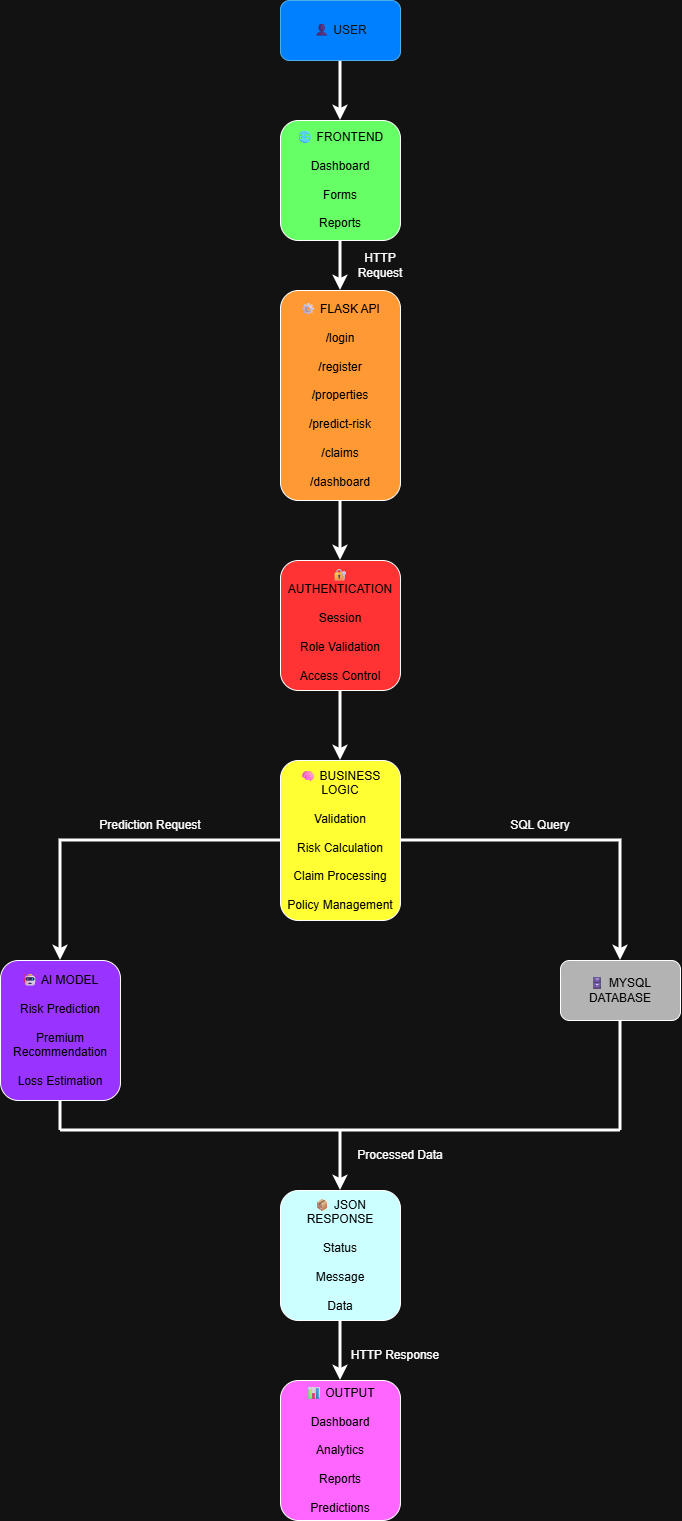

The diagram above was exported from draw.io. Its source (the exported page's mxGraphModel, read from the mxfile embedded in the PNG):
<mxGraphModel dx="1585" dy="963" grid="1" gridSize="10" guides="1" tooltips="1" connect="1" arrows="1" fold="1" page="1" pageScale="1" pageWidth="1654" pageHeight="1169" math="0" shadow="0">
  <root>
    <mxCell id="0" />
    <mxCell id="1" parent="0" />
    <mxCell id="jTFcV3wSkREBIp30q5qa-28" edge="1" parent="1" source="jTFcV3wSkREBIp30q5qa-1" style="edgeStyle=orthogonalEdgeStyle;rounded=0;orthogonalLoop=1;jettySize=auto;html=1;entryX=0.5;entryY=0;entryDx=0;entryDy=0;strokeWidth=3;" target="jTFcV3wSkREBIp30q5qa-2">
      <mxGeometry relative="1" as="geometry" />
    </mxCell>
    <mxCell id="jTFcV3wSkREBIp30q5qa-1" parent="1" style="rounded=1;whiteSpace=wrap;html=1;fillColor=light-dark(#1BA1E2,#007FFF);fontColor=#ffffff;strokeColor=#006EAF;" value="👤 USER" vertex="1">
      <mxGeometry height="60" width="120" x="480" y="80" as="geometry" />
    </mxCell>
    <mxCell id="jTFcV3wSkREBIp30q5qa-29" edge="1" parent="1" source="jTFcV3wSkREBIp30q5qa-2" style="edgeStyle=orthogonalEdgeStyle;rounded=0;orthogonalLoop=1;jettySize=auto;html=1;entryX=0.5;entryY=0;entryDx=0;entryDy=0;strokeWidth=3;" target="jTFcV3wSkREBIp30q5qa-7">
      <mxGeometry relative="1" as="geometry" />
    </mxCell>
    <mxCell id="jTFcV3wSkREBIp30q5qa-2" parent="1" style="rounded=1;whiteSpace=wrap;html=1;fillColor=light-dark(#FFFFFF,#66FF66);" value="&lt;div&gt;&lt;font style=&quot;color: light-dark(rgb(0, 0, 0), rgb(0, 0, 0));&quot;&gt;🌐 FRONTEND&lt;/font&gt;&lt;/div&gt;&lt;div&gt;&lt;font style=&quot;color: light-dark(rgb(0, 0, 0), rgb(0, 0, 0));&quot;&gt;&lt;br&gt;&lt;/font&gt;&lt;/div&gt;&lt;div&gt;&lt;font style=&quot;color: light-dark(rgb(0, 0, 0), rgb(0, 0, 0));&quot;&gt;Dashboard&lt;/font&gt;&lt;/div&gt;&lt;div&gt;&lt;font style=&quot;color: light-dark(rgb(0, 0, 0), rgb(0, 0, 0));&quot;&gt;&lt;br&gt;&lt;/font&gt;&lt;/div&gt;&lt;div&gt;&lt;font style=&quot;color: light-dark(rgb(0, 0, 0), rgb(0, 0, 0));&quot;&gt;Forms&lt;/font&gt;&lt;/div&gt;&lt;div&gt;&lt;font style=&quot;color: light-dark(rgb(0, 0, 0), rgb(0, 0, 0));&quot;&gt;&lt;br&gt;&lt;/font&gt;&lt;/div&gt;&lt;div&gt;&lt;font style=&quot;color: light-dark(rgb(0, 0, 0), rgb(0, 0, 0));&quot;&gt;Reports&lt;/font&gt;&lt;/div&gt;" vertex="1">
      <mxGeometry height="120" width="120" x="480" y="200" as="geometry" />
    </mxCell>
    <mxCell id="jTFcV3wSkREBIp30q5qa-31" edge="1" parent="1" source="jTFcV3wSkREBIp30q5qa-3" style="edgeStyle=orthogonalEdgeStyle;rounded=0;orthogonalLoop=1;jettySize=auto;html=1;entryX=0.5;entryY=0;entryDx=0;entryDy=0;strokeWidth=3;" target="jTFcV3wSkREBIp30q5qa-4">
      <mxGeometry relative="1" as="geometry" />
    </mxCell>
    <mxCell id="jTFcV3wSkREBIp30q5qa-3" parent="1" style="rounded=1;whiteSpace=wrap;html=1;fillColor=light-dark(#FFFFFF,#FF3333);fontColor=light-dark(#000000,#000000);" value="&lt;div&gt;🔐 AUTHENTICATION&lt;/div&gt;&lt;div&gt;&lt;br&gt;&lt;/div&gt;&lt;div&gt;Session&lt;/div&gt;&lt;div&gt;&lt;br&gt;&lt;/div&gt;&lt;div&gt;Role Validation&lt;/div&gt;&lt;div&gt;&lt;br&gt;&lt;/div&gt;&lt;div&gt;Access Control&lt;/div&gt;" vertex="1">
      <mxGeometry height="130" width="120" x="480" y="640" as="geometry" />
    </mxCell>
    <mxCell id="jTFcV3wSkREBIp30q5qa-32" edge="1" parent="1" source="jTFcV3wSkREBIp30q5qa-4" style="edgeStyle=orthogonalEdgeStyle;rounded=0;orthogonalLoop=1;jettySize=auto;html=1;entryX=0.5;entryY=0;entryDx=0;entryDy=0;strokeWidth=3;" target="jTFcV3wSkREBIp30q5qa-6">
      <mxGeometry relative="1" as="geometry" />
    </mxCell>
    <mxCell id="jTFcV3wSkREBIp30q5qa-33" edge="1" parent="1" source="jTFcV3wSkREBIp30q5qa-4" style="edgeStyle=orthogonalEdgeStyle;rounded=0;orthogonalLoop=1;jettySize=auto;html=1;entryX=0.5;entryY=0;entryDx=0;entryDy=0;strokeWidth=3;" target="jTFcV3wSkREBIp30q5qa-5">
      <mxGeometry relative="1" as="geometry" />
    </mxCell>
    <mxCell id="jTFcV3wSkREBIp30q5qa-4" parent="1" style="rounded=1;whiteSpace=wrap;html=1;fillColor=light-dark(#FFFFFF,#FFFF33);fontColor=light-dark(#000000,#000000);" value="&lt;div&gt;🧠 BUSINESS LOGIC&lt;/div&gt;&lt;div&gt;&lt;br&gt;&lt;/div&gt;&lt;div&gt;Validation&lt;/div&gt;&lt;div&gt;&lt;br&gt;&lt;/div&gt;&lt;div&gt;Risk Calculation&lt;/div&gt;&lt;div&gt;&lt;br&gt;&lt;/div&gt;&lt;div&gt;Claim Processing&lt;/div&gt;&lt;div&gt;&lt;br&gt;&lt;/div&gt;&lt;div&gt;Policy Management&lt;/div&gt;" vertex="1">
      <mxGeometry height="160" width="120" x="480" y="840" as="geometry" />
    </mxCell>
    <mxCell id="jTFcV3wSkREBIp30q5qa-5" parent="1" style="rounded=1;whiteSpace=wrap;html=1;fillColor=light-dark(#FFFFFF,#B3B3B3);fontColor=light-dark(#000000,#000000);" value="🗄 MYSQL DATABASE" vertex="1">
      <mxGeometry height="60" width="120" x="760" y="1040" as="geometry" />
    </mxCell>
    <mxCell id="jTFcV3wSkREBIp30q5qa-6" parent="1" style="rounded=1;whiteSpace=wrap;html=1;fillColor=light-dark(#FFFFFF,#9933FF);fontColor=light-dark(#000000,#000000);" value="&lt;div&gt;🤖 AI MODEL&lt;/div&gt;&lt;div&gt;&lt;br&gt;&lt;/div&gt;&lt;div&gt;Risk Prediction&lt;/div&gt;&lt;div&gt;&lt;br&gt;&lt;/div&gt;&lt;div&gt;Premium Recommendation&lt;/div&gt;&lt;div&gt;&lt;br&gt;&lt;/div&gt;&lt;div&gt;Loss Estimation&lt;/div&gt;" vertex="1">
      <mxGeometry height="140" width="120" x="200" y="1040" as="geometry" />
    </mxCell>
    <mxCell id="jTFcV3wSkREBIp30q5qa-30" edge="1" parent="1" source="jTFcV3wSkREBIp30q5qa-7" style="edgeStyle=orthogonalEdgeStyle;rounded=0;orthogonalLoop=1;jettySize=auto;html=1;entryX=0.5;entryY=0;entryDx=0;entryDy=0;strokeWidth=3;" target="jTFcV3wSkREBIp30q5qa-3">
      <mxGeometry relative="1" as="geometry" />
    </mxCell>
    <mxCell id="jTFcV3wSkREBIp30q5qa-7" parent="1" style="rounded=1;whiteSpace=wrap;html=1;fillColor=light-dark(#000000,#FF9933);fontColor=light-dark(#000000,#000000);" value="&lt;div&gt;⚙ FLASK API&lt;/div&gt;&lt;div&gt;&lt;br&gt;&lt;/div&gt;&lt;div&gt;/login&lt;/div&gt;&lt;div&gt;&lt;br&gt;&lt;/div&gt;&lt;div&gt;/register&lt;/div&gt;&lt;div&gt;&lt;br&gt;&lt;/div&gt;&lt;div&gt;/properties&lt;/div&gt;&lt;div&gt;&lt;br&gt;&lt;/div&gt;&lt;div&gt;/predict-risk&lt;/div&gt;&lt;div&gt;&lt;br&gt;&lt;/div&gt;&lt;div&gt;/claims&lt;/div&gt;&lt;div&gt;&lt;br&gt;&lt;/div&gt;&lt;div&gt;/dashboard&lt;/div&gt;" vertex="1">
      <mxGeometry height="210" width="120" x="480" y="370" as="geometry" />
    </mxCell>
    <mxCell id="jTFcV3wSkREBIp30q5qa-24" parent="1" style="rounded=1;whiteSpace=wrap;html=1;fillColor=light-dark(#FFFFFF,#FF66FF);fontColor=light-dark(#000000,#000000);" value="&lt;div&gt;📊 OUTPUT&lt;/div&gt;&lt;div&gt;&lt;br&gt;&lt;/div&gt;&lt;div&gt;Dashboard&lt;/div&gt;&lt;div&gt;&lt;br&gt;&lt;/div&gt;&lt;div&gt;Analytics&lt;/div&gt;&lt;div&gt;&lt;br&gt;&lt;/div&gt;&lt;div&gt;Reports&lt;/div&gt;&lt;div&gt;&lt;br&gt;&lt;/div&gt;&lt;div&gt;Predictions&lt;/div&gt;" vertex="1">
      <mxGeometry height="140" width="120" x="480" y="1460" as="geometry" />
    </mxCell>
    <mxCell id="jTFcV3wSkREBIp30q5qa-39" edge="1" parent="1" source="jTFcV3wSkREBIp30q5qa-26" style="edgeStyle=orthogonalEdgeStyle;rounded=0;orthogonalLoop=1;jettySize=auto;html=1;strokeWidth=3;" target="jTFcV3wSkREBIp30q5qa-24">
      <mxGeometry relative="1" as="geometry" />
    </mxCell>
    <mxCell id="jTFcV3wSkREBIp30q5qa-26" parent="1" style="rounded=1;whiteSpace=wrap;html=1;fillColor=light-dark(#FFFFFF,#CCFFFF);fontColor=light-dark(#000000,#000000);" value="&lt;div&gt;📦 JSON RESPONSE&lt;/div&gt;&lt;div&gt;&lt;br&gt;&lt;/div&gt;&lt;div&gt;Status&lt;/div&gt;&lt;div&gt;&lt;br&gt;&lt;/div&gt;&lt;div&gt;Message&lt;/div&gt;&lt;div&gt;&lt;br&gt;&lt;/div&gt;&lt;div&gt;Data&lt;/div&gt;" vertex="1">
      <mxGeometry height="130" width="120" x="480" y="1270" as="geometry" />
    </mxCell>
    <mxCell id="jTFcV3wSkREBIp30q5qa-35" edge="1" parent="1" style="endArrow=none;html=1;rounded=0;strokeWidth=3;" value="">
      <mxGeometry height="50" relative="1" width="50" as="geometry">
        <mxPoint x="260" y="1210" as="sourcePoint" />
        <mxPoint x="820" y="1210" as="targetPoint" />
      </mxGeometry>
    </mxCell>
    <mxCell id="jTFcV3wSkREBIp30q5qa-40" edge="1" parent="1" style="endArrow=none;html=1;rounded=0;entryX=0.5;entryY=1;entryDx=0;entryDy=0;strokeWidth=3;" target="jTFcV3wSkREBIp30q5qa-6" value="">
      <mxGeometry height="50" relative="1" width="50" as="geometry">
        <mxPoint x="260" y="1210" as="sourcePoint" />
        <mxPoint x="260" y="1260" as="targetPoint" />
      </mxGeometry>
    </mxCell>
    <mxCell id="jTFcV3wSkREBIp30q5qa-41" edge="1" parent="1" style="endArrow=none;html=1;rounded=0;entryX=0.5;entryY=1;entryDx=0;entryDy=0;strokeWidth=3;" target="jTFcV3wSkREBIp30q5qa-5" value="">
      <mxGeometry height="50" relative="1" width="50" as="geometry">
        <mxPoint x="820" y="1210" as="sourcePoint" />
        <mxPoint x="930" y="1290" as="targetPoint" />
      </mxGeometry>
    </mxCell>
    <mxCell id="jTFcV3wSkREBIp30q5qa-42" edge="1" parent="1" style="endArrow=classic;html=1;rounded=0;entryX=0.5;entryY=0;entryDx=0;entryDy=0;strokeWidth=3;" target="jTFcV3wSkREBIp30q5qa-26" value="">
      <mxGeometry height="50" relative="1" width="50" as="geometry">
        <mxPoint x="540" y="1210" as="sourcePoint" />
        <mxPoint x="270" y="1410" as="targetPoint" />
      </mxGeometry>
    </mxCell>
    <mxCell id="jTFcV3wSkREBIp30q5qa-43" parent="1" style="text;html=1;whiteSpace=wrap;strokeColor=none;fillColor=none;align=center;verticalAlign=middle;rounded=0;" value="HTTP Request" vertex="1">
      <mxGeometry height="30" width="60" x="550" y="330" as="geometry" />
    </mxCell>
    <mxCell id="jTFcV3wSkREBIp30q5qa-44" parent="1" style="text;html=1;whiteSpace=wrap;strokeColor=none;fillColor=none;align=center;verticalAlign=middle;rounded=0;" value="SQL Query" vertex="1">
      <mxGeometry height="30" width="100" x="690" y="890" as="geometry" />
    </mxCell>
    <mxCell id="jTFcV3wSkREBIp30q5qa-45" parent="1" style="text;html=1;whiteSpace=wrap;strokeColor=none;fillColor=none;align=center;verticalAlign=middle;rounded=0;" value="Prediction Request" vertex="1">
      <mxGeometry height="30" width="120" x="290" y="890" as="geometry" />
    </mxCell>
    <mxCell id="jTFcV3wSkREBIp30q5qa-46" parent="1" style="text;html=1;whiteSpace=wrap;strokeColor=none;fillColor=none;align=center;verticalAlign=middle;rounded=0;" value="Processed Data" vertex="1">
      <mxGeometry height="30" width="100" x="550" y="1220" as="geometry" />
    </mxCell>
    <mxCell id="jTFcV3wSkREBIp30q5qa-47" parent="1" style="text;html=1;whiteSpace=wrap;strokeColor=none;fillColor=none;align=center;verticalAlign=middle;rounded=0;" value="HTTP Response" vertex="1">
      <mxGeometry height="30" width="110" x="540" y="1420" as="geometry" />
    </mxCell>
  </root>
</mxGraphModel>